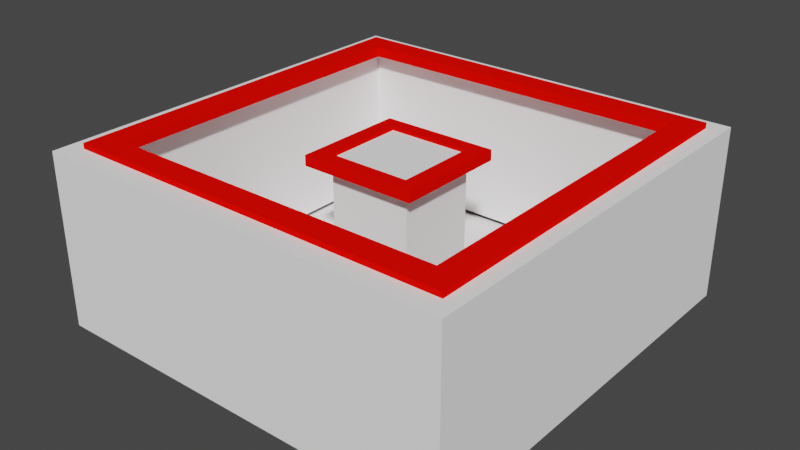 # Source: Buco2.blend  (saved by Blender 2.90.8; exported with 4.5.12 LTS)
import bpy
from mathutils import Matrix  # noqa: F401  (used for matrix-valued properties, if any)

bpy.ops.wm.read_factory_settings(use_empty=True)
scene = bpy.context.scene
scene.name = 'Scene'

# ---- collections
col_collection = bpy.data.collections.new('Collection'); scene.collection.children.link(col_collection)

# ---- materials (node trees are filled in below, after node groups)
mat_electricedge_001 = bpy.data.materials.new('ElectricEdge.001')
mat_electricedge_001.use_transparent_shadow = False
mat_electricedge_001.diffuse_color = (1.0, 0.002608, 0.0, 1.0)
mat_electricedge_001.metallic = 0.3602
mat_cubev2 = bpy.data.materials.new('CubeV2')
mat_cubev2.use_transparent_shadow = False
mat_cubev2.diffuse_color = (1.0, 1.0, 1.0, 1.0)
mat_cubev2.metallic = 0.3478
mat_electricedge = bpy.data.materials.new('ElectricEdge')
mat_electricedge.use_transparent_shadow = False
mat_electricedge.diffuse_color = (1.0, 0.002608, 0.0, 1.0)
mat_electricedge.metallic = 0.3602

# ---- material node trees

# ---- world
world_world = bpy.data.worlds.new('World'); scene.world = world_world
world_world.use_nodes = True; world_world.node_tree.nodes.clear()
_N = world_world.node_tree.nodes; _L = world_world.node_tree.links
n0 = _N.new('ShaderNodeOutputWorld'); n0.name = 'World Output'; n0.location = (300, 300)
n1 = _N.new('ShaderNodeBackground'); n1.name = 'Background'; n1.location = (10, 300)
n1.inputs[0].default_value = (0.05088, 0.05088, 0.05088, 1.0)
_L.new(n1.outputs[0], n0.inputs[0])
n0.is_active_output = True
world_world.color = (0.05088, 0.05088, 0.05088)
world_world.use_sun_shadow = False
world_world.sun_shadow_jitter_overblur = 0.0

# ---- meshes
me_plane_006 = bpy.data.meshes.new('Plane.006')
me_plane_006.from_pydata([(0.03746, 0.02719, 0.0317), (0.06227, 0.0313, 0.03169), (0.03746, 0.02719, 0.03644), (0.06227, 0.0313, 0.03638), (-0.3033, 0.02734, 0.03169), (-0.3271, 0.03122, 0.03169), (-0.3033, 0.02734, 0.03638), (-0.3271, 0.03122, 0.03638)], [], [(0, 4, 5, 1), (2, 3, 7, 6), (1, 5, 7, 3), (4, 0, 2, 6)])
_uv = me_plane_006.uv_layers.new(name='UVMap')
_uv.uv.foreach_set('vector', [0.0, 0.0, 0.0, 1.0, 1.0, 1.0, 1.0, 0.0, 0.0, 0.0, 1.0, 0.0, 1.0, 1.0, 0.0, 1.0, 1.0, 0.0, 1.0, 1.0, 1.0, 1.0, 1.0, 0.0, 0.0, 1.0, 0.0, 0.0, 0.0, 0.0, 0.0, 1.0])
me_plane_006.materials.append(mat_electricedge_001)
me_plane_006.use_remesh_fix_poles = True
me_plane_006.use_remesh_preserve_attributes = False
me_plane_006.use_mirror_vertex_groups = False
me_plane_006.update()
me_plane_007 = bpy.data.meshes.new('Plane.007')
me_plane_007.from_pydata([(0.03657, -0.02796, 0.03172), (0.06112, -0.03183, 0.03169), (0.03746, 0.02719, 0.0317), (0.06227, 0.0313, 0.03169), (0.03657, -0.02796, 0.0364), (0.06112, -0.03183, 0.03638), (0.03746, 0.02719, 0.03644), (0.06227, 0.0313, 0.03638)], [], [(0, 2, 3, 1), (4, 5, 7, 6), (3, 2, 6, 7), (0, 1, 5, 4), (1, 3, 7, 5), (2, 0, 4, 6)])
_uv = me_plane_007.uv_layers.new(name='UVMap')
_uv.uv.foreach_set('vector', [0.0, 0.0, 0.0, 1.0, 1.0, 1.0, 1.0, 0.0, 0.0, 0.0, 1.0, 0.0, 1.0, 1.0, 0.0, 1.0, 1.0, 1.0, 0.0, 1.0, 0.0, 1.0, 1.0, 1.0, 0.0, 0.0, 1.0, 0.0, 1.0, 0.0, 0.0, 0.0, 1.0, 0.0, 1.0, 1.0, 1.0, 1.0, 1.0, 0.0, 0.0, 1.0, 0.0, 0.0, 0.0, 0.0, 0.0, 1.0])
me_plane_007.materials.append(mat_electricedge_001)
me_plane_007.use_remesh_fix_poles = True
me_plane_007.use_remesh_preserve_attributes = False
me_plane_007.use_mirror_vertex_groups = False
me_plane_007.update()
me_plane_008 = bpy.data.meshes.new('Plane.008')
me_plane_008.from_pydata([(0.03657, -0.02796, 0.03172), (0.06112, -0.03183, 0.03169), (0.03657, -0.02796, 0.0364), (0.06112, -0.03183, 0.03638), (-0.3042, -0.0278, 0.0317), (-0.3291, -0.03192, 0.03169), (-0.3042, -0.0278, 0.03644), (-0.3291, -0.03192, 0.03638)], [], [(5, 4, 6, 7), (4, 0, 1, 5), (6, 7, 3, 2), (5, 1, 3, 7), (0, 4, 6, 2)])
_uv = me_plane_008.uv_layers.new(name='UVMap')
_uv.uv.foreach_set('vector', [1.0, 1.0, 0.0, 1.0, 0.0, 1.0, 1.0, 1.0, 0.0, 0.0, 0.0, 1.0, 1.0, 1.0, 1.0, 0.0, 0.0, 0.0, 1.0, 0.0, 1.0, 1.0, 0.0, 1.0, 1.0, 0.0, 1.0, 1.0, 1.0, 1.0, 1.0, 0.0, 0.0, 1.0, 0.0, 0.0, 0.0, 0.0, 0.0, 1.0])
me_plane_008.materials.append(mat_electricedge_001)
me_plane_008.use_remesh_fix_poles = True
me_plane_008.use_remesh_preserve_attributes = False
me_plane_008.use_mirror_vertex_groups = False
me_plane_008.update()
me_plane_009 = bpy.data.meshes.new('Plane.009')
me_plane_009.from_pydata([(-0.3033, 0.02734, 0.03169), (-0.3271, 0.03122, 0.03169), (-0.3033, 0.02734, 0.03638), (-0.3271, 0.03122, 0.03638), (-0.3042, -0.0278, 0.0317), (-0.3291, -0.03192, 0.03169), (-0.3042, -0.0278, 0.03644), (-0.3291, -0.03192, 0.03638)], [], [(1, 0, 2, 3), (0, 4, 5, 1), (2, 3, 7, 6), (1, 5, 7, 3), (4, 0, 2, 6)])
_uv = me_plane_009.uv_layers.new(name='UVMap')
_uv.uv.foreach_set('vector', [1.0, 1.0, 0.0, 1.0, 0.0, 1.0, 1.0, 1.0, 0.0, 0.0, 0.0, 1.0, 1.0, 1.0, 1.0, 0.0, 0.0, 0.0, 1.0, 0.0, 1.0, 1.0, 0.0, 1.0, 1.0, 0.0, 1.0, 1.0, 1.0, 1.0, 1.0, 0.0, 0.0, 1.0, 0.0, 0.0, 0.0, 0.0, 0.0, 1.0])
me_plane_009.materials.append(mat_electricedge_001)
me_plane_009.use_remesh_fix_poles = True
me_plane_009.use_remesh_preserve_attributes = False
me_plane_009.use_mirror_vertex_groups = False
me_plane_009.update()
me_cylinder_003 = bpy.data.meshes.new('Cylinder.003')
me_cylinder_003.from_pydata([(0.1447, -0.1447, -0.03114), (-0.1447, -0.1447, -0.03114), (-0.1447, 0.1447, -0.03114), (0.1113, -0.1109, -0.0225), (0.1447, 0.1447, -0.03114), (-0.1113, 0.1109, -0.0225), (0.1113, 0.1109, -0.0225), (-0.1113, -0.1113, -0.0225)], [], [(1, 0, 3, 7), (0, 1, 2, 4), (3, 0, 4, 6), (4, 2, 5, 6), (5, 7, 3, 6), (5, 2, 1, 7)])
_uv = me_cylinder_003.uv_layers.new(name='UVMap')
_uv.uv.foreach_set('vector', [0.0, 0.0, 0.0, 0.0, 0.0, 0.0, 0.0, 0.0, 0.0, 0.0, 0.0, 0.0, 0.0, 0.0, 0.0, 0.0, 0.0, 0.0, 0.0, 0.0, 0.0, 0.0, 0.0, 0.0, 0.0, 0.0, 0.0, 0.0, 0.0, 0.0, 0.0, 0.0, 0.0, 0.0, 0.0, 0.0, 0.0, 0.0, 0.0, 0.0, 0.0, 0.0, 0.0, 0.0, 0.0, 0.0, 0.0, 0.0])
me_cylinder_003.materials.append(mat_cubev2)
me_cylinder_003.use_remesh_fix_poles = True
me_cylinder_003.use_remesh_preserve_attributes = False
me_cylinder_003.use_mirror_vertex_groups = False
me_cylinder_003.update()
me_cylinder_006 = bpy.data.meshes.new('Cylinder.006')
me_cylinder_006.from_pydata([(-0.1302, -0.1305, -0.02567), (-0.1447, -0.1447, -0.03114), (-0.1447, -0.1447, 0.03942), (-0.1302, -0.1305, 0.03942), (-0.1447, 0.1447, -0.03114), (-0.1302, 0.1305, -0.02567), (-0.1447, 0.1447, 0.03942), (-0.1302, 0.1305, 0.03942)], [], [(0, 5, 7, 3), (1, 2, 6, 4), (0, 3, 2, 1), (3, 7, 6, 2), (6, 7, 5, 4), (1, 4, 5, 0)])
_uv = me_cylinder_006.uv_layers.new(name='UVMap')
_uv.uv.foreach_set('vector', [0.25, 0.5, 0.0, 0.5, 0.0, 0.9555, 0.25, 0.9555, 0.25, 0.5, 0.25, 1.0, 0.0, 1.0, 0.0, 0.5, 0.25, 0.5, 0.25, 0.9555, 0.25, 1.0, 0.25, 0.5, 0.25, 0.9555, 0.0, 0.9555, 0.0, 1.0, 0.25, 1.0, 0.0, 1.0, 0.0, 0.9555, 0.0, 0.5, 0.0, 0.5, 0.25, 0.5, 0.0, 0.5, 0.0, 0.5, 0.25, 0.5])
me_cylinder_006.materials.append(mat_cubev2)
me_cylinder_006.use_remesh_fix_poles = True
me_cylinder_006.use_remesh_preserve_attributes = False
me_cylinder_006.use_mirror_vertex_groups = False
me_cylinder_006.update()
me_cylinder_007 = bpy.data.meshes.new('Cylinder.007')
me_cylinder_007.from_pydata([(-0.1302, -0.1305, -0.02567), (0.1447, -0.1447, -0.03114), (0.1447, -0.1447, 0.03942), (-0.1447, -0.1447, -0.03114), (-0.1447, -0.1447, 0.03942), (0.1302, -0.1305, 0.03942), (-0.1302, -0.1305, 0.03942), (0.1302, -0.1305, -0.02567)], [], [(1, 7, 5, 2), (4, 3, 1, 2), (5, 6, 4, 2), (0, 6, 5, 7), (0, 3, 4, 6), (1, 3, 0, 7)])
_uv = me_cylinder_007.uv_layers.new(name='UVMap')
_uv.uv.foreach_set('vector', [0.0, 0.0, 0.0, 0.0, 0.0, 0.0, 0.0, 0.0, 0.0, 0.0, 0.0, 0.0, 0.0, 0.0, 0.0, 0.0, 0.0, 0.0, 0.0, 0.0, 0.0, 0.0, 0.0, 0.0, 0.0, 0.0, 0.0, 0.0, 0.0, 0.0, 0.0, 0.0, 0.0, 0.0, 0.0, 0.0, 0.0, 0.0, 0.0, 0.0, 0.0, 0.0, 0.0, 0.0, 0.0, 0.0, 0.0, 0.0])
me_cylinder_007.materials.append(mat_cubev2)
me_cylinder_007.use_remesh_fix_poles = True
me_cylinder_007.use_remesh_preserve_attributes = False
me_cylinder_007.use_mirror_vertex_groups = False
me_cylinder_007.update()
me_cylinder_008 = bpy.data.meshes.new('Cylinder.008')
me_cylinder_008.from_pydata([(0.1447, -0.1447, -0.03114), (0.1447, -0.1447, 0.03942), (0.1302, -0.1305, 0.03942), (0.1302, -0.1305, -0.02567), (0.1447, 0.1447, -0.03114), (0.1447, 0.1447, 0.03942), (0.1302, 0.1305, -0.02567), (0.1302, 0.1305, 0.03942)], [], [(6, 3, 2, 7), (4, 5, 1, 0), (6, 7, 5, 4), (5, 7, 2, 1), (3, 6, 4, 0), (0, 1, 2, 3)])
_uv = me_cylinder_008.uv_layers.new(name='UVMap')
_uv.uv.foreach_set('vector', [0.75, 0.5, 0.5, 0.5, 0.5, 0.9555, 0.75, 0.9555, 0.75, 0.5, 0.75, 1.0, 0.5, 1.0, 0.5, 0.5, 0.75, 0.5, 0.75, 0.9555, 0.75, 1.0, 0.75, 0.5, 0.75, 1.0, 0.75, 0.9555, 0.5, 0.9555, 0.5, 1.0, 0.5, 0.5, 0.75, 0.5, 0.75, 0.5, 0.5, 0.5, 0.5, 0.5, 0.5, 1.0, 0.5, 0.9555, 0.5, 0.5])
me_cylinder_008.materials.append(mat_cubev2)
me_cylinder_008.use_remesh_fix_poles = True
me_cylinder_008.use_remesh_preserve_attributes = False
me_cylinder_008.use_mirror_vertex_groups = False
me_cylinder_008.update()
me_cylinder_009 = bpy.data.meshes.new('Cylinder.009')
me_cylinder_009.from_pydata([(-0.1447, 0.1447, -0.03114), (0.1447, 0.1447, -0.03114), (0.1447, 0.1447, 0.03942), (-0.1302, 0.1305, -0.02567), (0.1302, 0.1305, -0.02567), (-0.1447, 0.1447, 0.03942), (0.1302, 0.1305, 0.03942), (-0.1302, 0.1305, 0.03942)], [], [(3, 4, 6, 7), (5, 0, 3, 7), (6, 2, 5, 7), (1, 2, 6, 4), (2, 1, 0, 5), (4, 3, 0, 1)])
_uv = me_cylinder_009.uv_layers.new(name='UVMap')
_uv.uv.foreach_set('vector', [0.0, 0.0, 0.0, 0.0, 0.0, 0.0, 0.0, 0.0, 0.0, 0.0, 0.0, 0.0, 0.0, 0.0, 0.0, 0.0, 0.0, 0.0, 0.0, 0.0, 0.0, 0.0, 0.0, 0.0, 0.0, 0.0, 0.0, 0.0, 0.0, 0.0, 0.0, 0.0, 0.0, 0.0, 0.0, 0.0, 0.0, 0.0, 0.0, 0.0, 0.0, 0.0, 0.0, 0.0, 0.0, 0.0, 0.0, 0.0])
me_cylinder_009.materials.append(mat_cubev2)
me_cylinder_009.use_remesh_fix_poles = True
me_cylinder_009.use_remesh_preserve_attributes = False
me_cylinder_009.use_mirror_vertex_groups = False
me_cylinder_009.update()
me_cube = bpy.data.meshes.new('Cube')
me_cube.from_pydata([(-0.04317, -0.04317, -0.01469), (-0.04317, -0.04317, 0.01469), (-0.04317, 0.04317, -0.01469), (-0.04317, 0.04317, 0.01469), (0.04317, -0.04317, -0.01469), (0.04317, -0.04317, 0.01469), (0.04317, 0.04317, -0.01469), (0.04317, 0.04317, 0.01469)], [], [(0, 1, 3, 2), (2, 3, 7, 6), (6, 7, 5, 4), (4, 5, 1, 0), (2, 6, 4, 0), (7, 3, 1, 5)])
_uv = me_cube.uv_layers.new(name='UVMap')
_uv.uv.foreach_set('vector', [0.375, 0.0, 0.625, 0.0, 0.625, 0.25, 0.375, 0.25, 0.375, 0.25, 0.625, 0.25, 0.625, 0.5, 0.375, 0.5, 0.375, 0.5, 0.625, 0.5, 0.625, 0.75, 0.375, 0.75, 0.375, 0.75, 0.625, 0.75, 0.625, 1.0, 0.375, 1.0, 0.125, 0.5, 0.375, 0.5, 0.375, 0.75, 0.125, 0.75, 0.625, 0.5, 0.875, 0.5, 0.875, 0.75, 0.625, 0.75])
me_cube.materials.append(mat_cubev2)
me_cube.use_remesh_fix_poles = True
me_cube.use_remesh_preserve_attributes = False
me_cube.use_mirror_vertex_groups = False
me_cube.update()
me_plane = bpy.data.meshes.new('Plane')
me_plane.from_pydata([(0.004525, -0.02295, 0.03172), (0.06112, -0.03181, 0.03169), (0.004525, -0.02295, 0.0364), (0.06112, -0.03181, 0.03638), (-0.272, -0.02283, 0.0317), (-0.3291, -0.0319, 0.03169), (-0.272, -0.02283, 0.03644), (-0.3291, -0.0319, 0.03638)], [], [(4, 0, 1, 5), (6, 7, 3, 2), (5, 1, 3, 7), (0, 4, 6, 2)])
_uv = me_plane.uv_layers.new(name='UVMap')
_uv.uv.foreach_set('vector', [0.0, 0.0, 0.0, 1.0, 1.0, 1.0, 1.0, 0.0, 0.0, 0.0, 1.0, 0.0, 1.0, 1.0, 0.0, 1.0, 1.0, 0.0, 1.0, 1.0, 1.0, 1.0, 1.0, 0.0, 0.0, 1.0, 0.0, 0.0, 0.0, 0.0, 0.0, 1.0])
me_plane.materials.append(mat_electricedge)
me_plane.use_remesh_fix_poles = True
me_plane.use_remesh_preserve_attributes = False
me_plane.use_mirror_vertex_groups = False
me_plane.update()
me_plane_010 = bpy.data.meshes.new('Plane.010')
me_plane_010.from_pydata([(0.004525, -0.02295, 0.03172), (0.06112, -0.03181, 0.03169), (0.005251, 0.02225, 0.0317), (0.06227, 0.03132, 0.03169), (0.004525, -0.02295, 0.0364), (0.06112, -0.03181, 0.03638), (0.005251, 0.02225, 0.03644), (0.06227, 0.03132, 0.03638)], [], [(0, 2, 3, 1), (4, 5, 7, 6), (3, 2, 6, 7), (0, 1, 5, 4), (1, 3, 7, 5), (2, 0, 4, 6)])
_uv = me_plane_010.uv_layers.new(name='UVMap')
_uv.uv.foreach_set('vector', [0.0, 0.0, 0.0, 1.0, 1.0, 1.0, 1.0, 0.0, 0.0, 0.0, 1.0, 0.0, 1.0, 1.0, 0.0, 1.0, 1.0, 1.0, 0.0, 1.0, 0.0, 1.0, 1.0, 1.0, 0.0, 0.0, 1.0, 0.0, 1.0, 0.0, 0.0, 0.0, 1.0, 0.0, 1.0, 1.0, 1.0, 1.0, 1.0, 0.0, 0.0, 1.0, 0.0, 0.0, 0.0, 0.0, 0.0, 1.0])
me_plane_010.materials.append(mat_electricedge)
me_plane_010.use_remesh_fix_poles = True
me_plane_010.use_remesh_preserve_attributes = False
me_plane_010.use_mirror_vertex_groups = False
me_plane_010.update()
me_plane_011 = bpy.data.meshes.new('Plane.011')
me_plane_011.from_pydata([(0.005251, 0.02225, 0.0317), (0.06227, 0.03132, 0.03169), (0.005251, 0.02225, 0.03644), (0.06227, 0.03132, 0.03638), (-0.2713, 0.02238, 0.03169), (-0.3271, 0.03123, 0.03169), (-0.2713, 0.02238, 0.03638), (-0.3271, 0.03123, 0.03638)], [], [(0, 4, 5, 1), (2, 3, 7, 6), (5, 4, 6, 7), (1, 5, 7, 3), (4, 0, 2, 6)])
_uv = me_plane_011.uv_layers.new(name='UVMap')
_uv.uv.foreach_set('vector', [0.0, 0.0, 0.0, 1.0, 1.0, 1.0, 1.0, 0.0, 0.0, 0.0, 1.0, 0.0, 1.0, 1.0, 0.0, 1.0, 1.0, 1.0, 0.0, 1.0, 0.0, 1.0, 1.0, 1.0, 1.0, 0.0, 1.0, 1.0, 1.0, 1.0, 1.0, 0.0, 0.0, 1.0, 0.0, 0.0, 0.0, 0.0, 0.0, 1.0])
me_plane_011.materials.append(mat_electricedge)
me_plane_011.use_remesh_fix_poles = True
me_plane_011.use_remesh_preserve_attributes = False
me_plane_011.use_mirror_vertex_groups = False
me_plane_011.update()
me_plane_012 = bpy.data.meshes.new('Plane.012')
me_plane_012.from_pydata([(-0.2713, 0.02238, 0.03169), (-0.3271, 0.03123, 0.03169), (-0.2713, 0.02238, 0.03638), (-0.3271, 0.03123, 0.03638), (-0.272, -0.02283, 0.0317), (-0.3291, -0.0319, 0.03169), (-0.272, -0.02283, 0.03644), (-0.3291, -0.0319, 0.03638)], [], [(0, 4, 5, 1), (2, 3, 7, 6), (5, 4, 6, 7), (1, 5, 7, 3), (4, 0, 2, 6)])
_uv = me_plane_012.uv_layers.new(name='UVMap')
_uv.uv.foreach_set('vector', [0.0, 0.0, 0.0, 1.0, 1.0, 1.0, 1.0, 0.0, 0.0, 0.0, 1.0, 0.0, 1.0, 1.0, 0.0, 1.0, 1.0, 1.0, 0.0, 1.0, 0.0, 1.0, 1.0, 1.0, 1.0, 0.0, 1.0, 1.0, 1.0, 1.0, 1.0, 0.0, 0.0, 1.0, 0.0, 0.0, 0.0, 0.0, 0.0, 1.0])
me_plane_012.materials.append(mat_electricedge)
me_plane_012.use_remesh_fix_poles = True
me_plane_012.use_remesh_preserve_attributes = False
me_plane_012.use_mirror_vertex_groups = False
me_plane_012.update()

# ---- objects
ob_electricedge = bpy.data.objects.new('ElectricEdge', me_plane_006)
ob_electricedge_002 = bpy.data.objects.new('ElectricEdge.002', me_plane_007)
ob_electricedge_003 = bpy.data.objects.new('ElectricEdge.003', me_plane_008)
ob_electricedge_004 = bpy.data.objects.new('ElectricEdge.004', me_plane_009)
ob_base = bpy.data.objects.new('Base', me_cylinder_003)
ob_cylinder_002 = bpy.data.objects.new('Cylinder.002', me_cylinder_006)
ob_cylinder_004 = bpy.data.objects.new('Cylinder.004', me_cylinder_007)
ob_cylinder_005 = bpy.data.objects.new('Cylinder.005', me_cylinder_008)
ob_cylinder_006 = bpy.data.objects.new('Cylinder.006', me_cylinder_009)
ob_cube = bpy.data.objects.new('Cube', me_cube)
ob_internalelectricedge = bpy.data.objects.new('InternalElectricEdge', me_plane)
ob_internalelectricedge_001 = bpy.data.objects.new('InternalElectricEdge.001', me_plane_010)
ob_internalelectricedge_002 = bpy.data.objects.new('InternalElectricEdge.002', me_plane_011)
ob_internalelectricedge_003 = bpy.data.objects.new('InternalElectricEdge.003', me_plane_012)

# ---- transforms, parenting, visibility, modifiers, constraints
ob_electricedge.location = (0.0595, 0.0, 0.01114)
ob_electricedge.scale = (0.4467, -2.72, 1.0)
ob_electricedge.lineart.crease_threshold = 0.0
ob_electricedge_002.location = (0.0595, 0.0, 0.01114)
ob_electricedge_002.scale = (0.4467, -2.72, 1.0)
ob_electricedge_002.lineart.crease_threshold = 0.0
ob_electricedge_003.location = (0.0595, 0.0, 0.01114)
ob_electricedge_003.scale = (0.4467, -2.72, 1.0)
ob_electricedge_003.lineart.crease_threshold = 0.0
ob_electricedge_004.location = (0.0595, 0.0, 0.01114)
ob_electricedge_004.scale = (0.4467, -2.72, 1.0)
ob_electricedge_004.lineart.crease_threshold = 0.0
ob_base.location = (0.0, 0.0, 0.001502)
ob_base.scale = (0.6496, 0.6496, 1.106)
ob_base.lineart.crease_threshold = 0.0
ob_cylinder_002.location = (0.0, 0.0, 0.001502)
ob_cylinder_002.scale = (0.6496, 0.6496, 1.106)
ob_cylinder_002.lineart.crease_threshold = 0.0
ob_cylinder_004.location = (0.0, 0.0, 0.001502)
ob_cylinder_004.scale = (0.6496, 0.6496, 1.106)
ob_cylinder_004.lineart.crease_threshold = 0.0
ob_cylinder_005.location = (0.0, 0.0, 0.001502)
ob_cylinder_005.scale = (0.6496, 0.6496, 1.106)
ob_cylinder_005.lineart.crease_threshold = 0.0
ob_cylinder_006.location = (0.0, 0.0, 0.001502)
ob_cylinder_006.scale = (0.6496, 0.6496, 1.106)
ob_cylinder_006.lineart.crease_threshold = 0.0
ob_cube.location = (0.0, 0.0, 0.002769)
ob_cube.scale = (0.4352, 0.4352, 2.407)
ob_cube.lineart.crease_threshold = 0.0
ob_internalelectricedge.location = (0.0176, 0.0, 0.002991)
ob_internalelectricedge.scale = (0.1352, 0.8065, 1.0)
ob_internalelectricedge.lineart.crease_threshold = 0.0
ob_internalelectricedge_001.location = (0.0176, 0.0, 0.002991)
ob_internalelectricedge_001.scale = (0.1352, 0.8065, 1.0)
ob_internalelectricedge_001.lineart.crease_threshold = 0.0
ob_internalelectricedge_002.location = (0.0176, 0.0, 0.002991)
ob_internalelectricedge_002.scale = (0.1352, 0.8065, 1.0)
ob_internalelectricedge_002.lineart.crease_threshold = 0.0
ob_internalelectricedge_003.location = (0.0176, 0.0, 0.002991)
ob_internalelectricedge_003.scale = (0.1352, 0.8065, 1.0)
ob_internalelectricedge_003.lineart.crease_threshold = 0.0

# ---- collection membership
scene.collection.objects.link(ob_electricedge)
scene.collection.objects.link(ob_electricedge_002)
scene.collection.objects.link(ob_electricedge_003)
scene.collection.objects.link(ob_electricedge_004)
col_collection.objects.link(ob_base)
col_collection.objects.link(ob_cylinder_002)
col_collection.objects.link(ob_cylinder_004)
col_collection.objects.link(ob_cylinder_005)
col_collection.objects.link(ob_cylinder_006)
col_collection.objects.link(ob_cube)
col_collection.objects.link(ob_internalelectricedge)
col_collection.objects.link(ob_internalelectricedge_001)
col_collection.objects.link(ob_internalelectricedge_002)
col_collection.objects.link(ob_internalelectricedge_003)

# ---- scene / render settings (as saved in the file)
scene.frame_start = 1; scene.frame_end = 250; scene.frame_set(32)
scene.render.engine = 'BLENDER_EEVEE_NEXT'
scene.cycles.use_denoising = False
scene.cycles.samples = 128
scene.cycles.sampling_pattern = 'TABULATED_SOBOL'
scene.cycles.use_adaptive_sampling = False
scene.cycles.use_light_tree = False
scene.view_settings.view_transform = 'Filmic'
bpy.context.view_layer.update()

# ---- added for rendering (the .blend has no active camera and no usable light): camera, sun
cam_auto = bpy.data.cameras.new('AutoCamera')
cam_auto.lens = 50.0
cam_auto.sensor_width = 36.0
cam_auto.clip_end = 1000.0
ob_auto_camera = bpy.data.objects.new('AutoCamera', cam_auto)
scene.collection.objects.link(ob_auto_camera)
ob_auto_camera.location = (0.256937, -0.308325, 0.212864)
ob_auto_camera.rotation_euler = (1.09748, -7.21219e-08, 0.694738)
scene.camera = ob_auto_camera
light_auto_sun = bpy.data.lights.new('AutoSun', 'SUN')
light_auto_sun.energy = 3.0
light_auto_sun.angle = 0.0523599
ob_auto_sun = bpy.data.objects.new('AutoSun', light_auto_sun)
scene.collection.objects.link(ob_auto_sun)
ob_auto_sun.rotation_euler = (0.872665, 0.174533, 0.523599)
bpy.context.view_layer.update()
